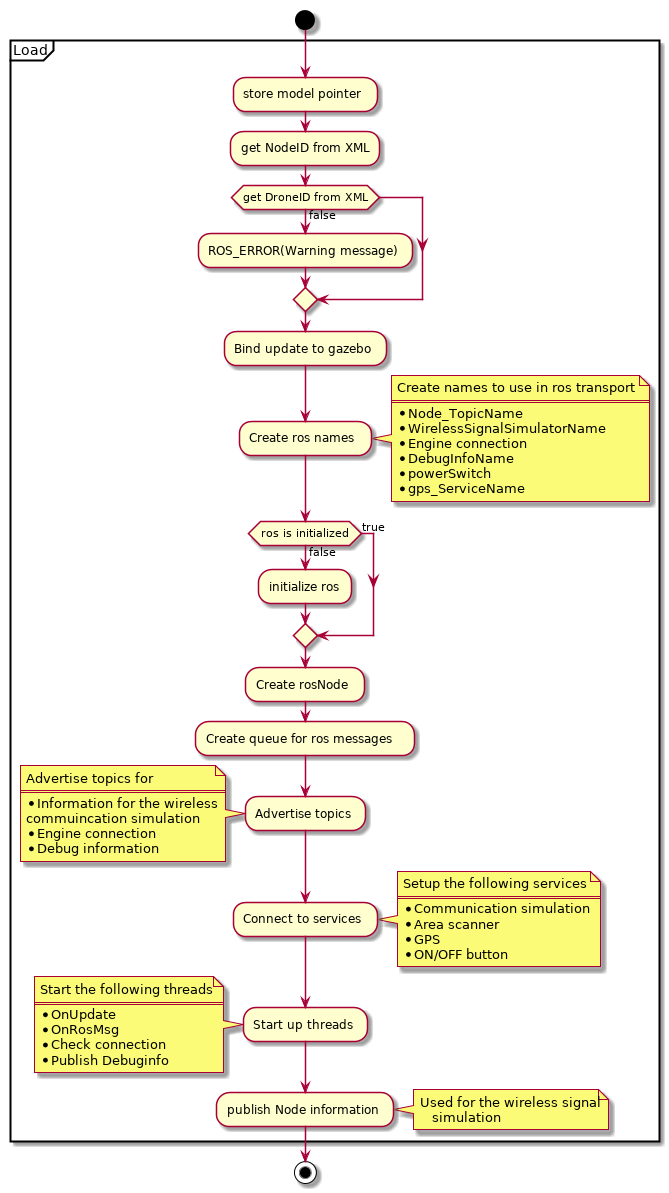

The diagram above was rendered by PlantUML. Its source (embedded in the PNG):
@startuml

start
partition Load {
:store model pointer;
:get NodeID from XML;
if(get DroneID from XML) then (false)
:ROS_ERROR(Warning message);
endif
:Bind update to gazebo;
:Create ros names;
note right
  Create names to use in ros transport
  ====
  * Node_TopicName
  * WirelessSignalSimulatorName
  * Engine connection
  * DebugInfoName
  * powerSwitch
  * gps_ServiceName
end note 
if (ros is initialized) then (false)
	:initialize ros;
    else (true)
endif
:Create rosNode;
:Create queue for ros messages;
:Advertise topics;
note left
  Advertise topics for
  ====
  * Information for the wireless
  commuincation simulation
  * Engine connection
  * Debug information 
end note 
:Connect to services;
note right
  Setup the following services
  ====
  * Communication simulation
  * Area scanner
  * GPS 
  * ON/OFF button
end note    
:Start up threads;
note left
  Start the following threads
  ====
  * OnUpdate
  * OnRosMsg
  * Check connection
  * Publish Debuginfo  
end note 
:publish Node information;
note right
	Used for the wireless signal
    simulation
end note
}
stop    




@enduml